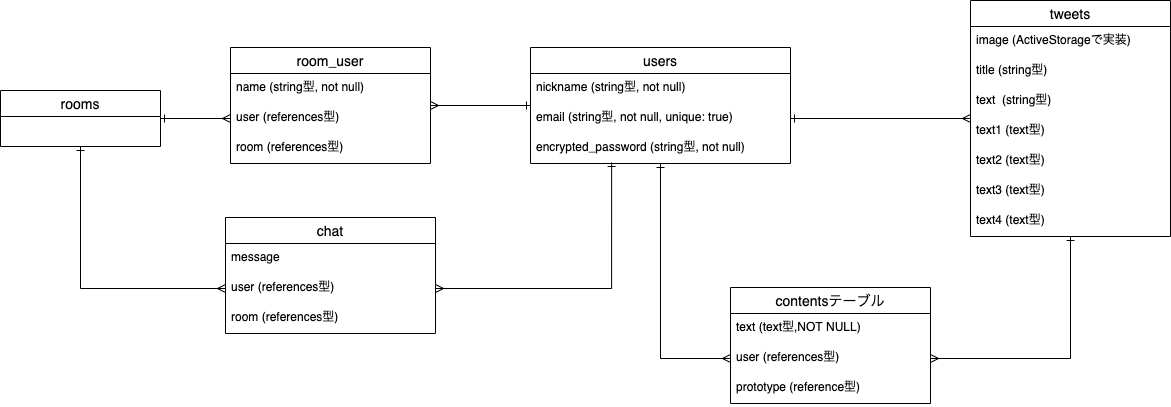

The diagram above was exported from draw.io. Its source (the exported page's mxGraphModel, read from the mxfile embedded in the PNG):
<mxGraphModel dx="1716" dy="552" grid="1" gridSize="10" guides="1" tooltips="1" connect="1" arrows="1" fold="1" page="1" pageScale="1" pageWidth="850" pageHeight="1100" math="0" shadow="0">
  <root>
    <mxCell id="0" />
    <mxCell id="1" parent="0" />
    <mxCell id="2" value="users" style="swimlane;fontStyle=0;childLayout=stackLayout;horizontal=1;startSize=26;horizontalStack=0;resizeParent=1;resizeParentMax=0;resizeLast=0;collapsible=1;marginBottom=0;align=center;fontSize=14;" parent="1" vertex="1">
      <mxGeometry x="120" y="170" width="260" height="116" as="geometry" />
    </mxCell>
    <mxCell id="5" value="nickname (string型, not null)" style="text;strokeColor=none;fillColor=none;spacingLeft=4;spacingRight=4;overflow=hidden;rotatable=0;points=[[0,0.5],[1,0.5]];portConstraint=eastwest;fontSize=12;" parent="2" vertex="1">
      <mxGeometry y="26" width="260" height="30" as="geometry" />
    </mxCell>
    <mxCell id="3" value="email (string型, not null, unique: true)" style="text;strokeColor=none;fillColor=none;spacingLeft=4;spacingRight=4;overflow=hidden;rotatable=0;points=[[0,0.5],[1,0.5]];portConstraint=eastwest;fontSize=12;" parent="2" vertex="1">
      <mxGeometry y="56" width="260" height="30" as="geometry" />
    </mxCell>
    <mxCell id="4" value="encrypted_password (string型, not null)" style="text;strokeColor=none;fillColor=none;spacingLeft=4;spacingRight=4;overflow=hidden;rotatable=0;points=[[0,0.5],[1,0.5]];portConstraint=eastwest;fontSize=12;" parent="2" vertex="1">
      <mxGeometry y="86" width="260" height="30" as="geometry" />
    </mxCell>
    <mxCell id="6" value="tweets" style="swimlane;fontStyle=0;childLayout=stackLayout;horizontal=1;startSize=26;horizontalStack=0;resizeParent=1;resizeParentMax=0;resizeLast=0;collapsible=1;marginBottom=0;align=center;fontSize=14;" parent="1" vertex="1">
      <mxGeometry x="560" y="123" width="200" height="236" as="geometry" />
    </mxCell>
    <mxCell id="10" value="image (ActiveStorageで実装)&#10;" style="text;strokeColor=none;fillColor=none;spacingLeft=4;spacingRight=4;overflow=hidden;rotatable=0;points=[[0,0.5],[1,0.5]];portConstraint=eastwest;fontSize=12;" parent="6" vertex="1">
      <mxGeometry y="26" width="200" height="30" as="geometry" />
    </mxCell>
    <mxCell id="7" value="title (string型)&#10;" style="text;strokeColor=none;fillColor=none;spacingLeft=4;spacingRight=4;overflow=hidden;rotatable=0;points=[[0,0.5],[1,0.5]];portConstraint=eastwest;fontSize=12;" parent="6" vertex="1">
      <mxGeometry y="56" width="200" height="30" as="geometry" />
    </mxCell>
    <mxCell id="8" value="text  (string型)&#10;" style="text;strokeColor=none;fillColor=none;spacingLeft=4;spacingRight=4;overflow=hidden;rotatable=0;points=[[0,0.5],[1,0.5]];portConstraint=eastwest;fontSize=12;" parent="6" vertex="1">
      <mxGeometry y="86" width="200" height="30" as="geometry" />
    </mxCell>
    <mxCell id="9" value="text1 (text型)" style="text;strokeColor=none;fillColor=none;spacingLeft=4;spacingRight=4;overflow=hidden;rotatable=0;points=[[0,0.5],[1,0.5]];portConstraint=eastwest;fontSize=12;" parent="6" vertex="1">
      <mxGeometry y="116" width="200" height="30" as="geometry" />
    </mxCell>
    <mxCell id="48" value="text2 (text型)" style="text;strokeColor=none;fillColor=none;spacingLeft=4;spacingRight=4;overflow=hidden;rotatable=0;points=[[0,0.5],[1,0.5]];portConstraint=eastwest;fontSize=12;" vertex="1" parent="6">
      <mxGeometry y="146" width="200" height="30" as="geometry" />
    </mxCell>
    <mxCell id="49" value="text3 (text型)" style="text;strokeColor=none;fillColor=none;spacingLeft=4;spacingRight=4;overflow=hidden;rotatable=0;points=[[0,0.5],[1,0.5]];portConstraint=eastwest;fontSize=12;" vertex="1" parent="6">
      <mxGeometry y="176" width="200" height="30" as="geometry" />
    </mxCell>
    <mxCell id="50" value="text4 (text型)" style="text;strokeColor=none;fillColor=none;spacingLeft=4;spacingRight=4;overflow=hidden;rotatable=0;points=[[0,0.5],[1,0.5]];portConstraint=eastwest;fontSize=12;" vertex="1" parent="6">
      <mxGeometry y="206" width="200" height="30" as="geometry" />
    </mxCell>
    <mxCell id="13" style="edgeStyle=orthogonalEdgeStyle;rounded=0;orthogonalLoop=1;jettySize=auto;html=1;exitX=1;exitY=0.5;exitDx=0;exitDy=0;endArrow=ERmany;endFill=0;startArrow=ERone;startFill=0;" parent="1" source="3" target="6" edge="1">
      <mxGeometry relative="1" as="geometry" />
    </mxCell>
    <mxCell id="18" value="contentsテーブル" style="swimlane;fontStyle=0;childLayout=stackLayout;horizontal=1;startSize=26;horizontalStack=0;resizeParent=1;resizeParentMax=0;resizeLast=0;collapsible=1;marginBottom=0;align=center;fontSize=14;" parent="1" vertex="1">
      <mxGeometry x="320" y="410" width="200" height="116" as="geometry">
        <mxRectangle x="300" y="360" width="140" height="26" as="alternateBounds" />
      </mxGeometry>
    </mxCell>
    <mxCell id="19" value="text (text型,NOT NULL)" style="text;strokeColor=none;fillColor=none;spacingLeft=4;spacingRight=4;overflow=hidden;rotatable=0;points=[[0,0.5],[1,0.5]];portConstraint=eastwest;fontSize=12;" parent="18" vertex="1">
      <mxGeometry y="26" width="200" height="30" as="geometry" />
    </mxCell>
    <mxCell id="20" value="user (references型)" style="text;strokeColor=none;fillColor=none;spacingLeft=4;spacingRight=4;overflow=hidden;rotatable=0;points=[[0,0.5],[1,0.5]];portConstraint=eastwest;fontSize=12;" parent="18" vertex="1">
      <mxGeometry y="56" width="200" height="30" as="geometry" />
    </mxCell>
    <mxCell id="21" value="prototype (reference型)" style="text;strokeColor=none;fillColor=none;spacingLeft=4;spacingRight=4;overflow=hidden;rotatable=0;points=[[0,0.5],[1,0.5]];portConstraint=eastwest;fontSize=12;" parent="18" vertex="1">
      <mxGeometry y="86" width="200" height="30" as="geometry" />
    </mxCell>
    <mxCell id="23" style="edgeStyle=orthogonalEdgeStyle;rounded=0;orthogonalLoop=1;jettySize=auto;html=1;exitX=0;exitY=0.5;exitDx=0;exitDy=0;startArrow=ERmany;startFill=0;endArrow=ERone;endFill=0;" parent="1" source="20" target="2" edge="1">
      <mxGeometry relative="1" as="geometry" />
    </mxCell>
    <mxCell id="24" style="edgeStyle=orthogonalEdgeStyle;rounded=0;orthogonalLoop=1;jettySize=auto;html=1;exitX=1;exitY=0.5;exitDx=0;exitDy=0;startArrow=ERmany;startFill=0;endArrow=ERone;endFill=0;" parent="1" source="20" target="6" edge="1">
      <mxGeometry relative="1" as="geometry" />
    </mxCell>
    <mxCell id="25" value="room_user" style="swimlane;fontStyle=0;childLayout=stackLayout;horizontal=1;startSize=26;horizontalStack=0;resizeParent=1;resizeParentMax=0;resizeLast=0;collapsible=1;marginBottom=0;align=center;fontSize=14;" parent="1" vertex="1">
      <mxGeometry x="-180" y="170" width="200" height="116" as="geometry" />
    </mxCell>
    <mxCell id="47" value="name (string型, not null)" style="text;strokeColor=none;fillColor=none;spacingLeft=4;spacingRight=4;overflow=hidden;rotatable=0;points=[[0,0.5],[1,0.5]];portConstraint=eastwest;fontSize=12;" vertex="1" parent="25">
      <mxGeometry y="26" width="200" height="30" as="geometry" />
    </mxCell>
    <mxCell id="26" value="user (references型)" style="text;strokeColor=none;fillColor=none;spacingLeft=4;spacingRight=4;overflow=hidden;rotatable=0;points=[[0,0.5],[1,0.5]];portConstraint=eastwest;fontSize=12;" parent="25" vertex="1">
      <mxGeometry y="56" width="200" height="30" as="geometry" />
    </mxCell>
    <mxCell id="27" value="room (references型)" style="text;strokeColor=none;fillColor=none;spacingLeft=4;spacingRight=4;overflow=hidden;rotatable=0;points=[[0,0.5],[1,0.5]];portConstraint=eastwest;fontSize=12;" parent="25" vertex="1">
      <mxGeometry y="86" width="200" height="30" as="geometry" />
    </mxCell>
    <mxCell id="29" value="rooms" style="swimlane;fontStyle=0;childLayout=stackLayout;horizontal=1;startSize=26;horizontalStack=0;resizeParent=1;resizeParentMax=0;resizeLast=0;collapsible=1;marginBottom=0;align=center;fontSize=14;" parent="1" vertex="1">
      <mxGeometry x="-410" y="213" width="160" height="56" as="geometry" />
    </mxCell>
    <mxCell id="34" value="chat" style="swimlane;fontStyle=0;childLayout=stackLayout;horizontal=1;startSize=26;horizontalStack=0;resizeParent=1;resizeParentMax=0;resizeLast=0;collapsible=1;marginBottom=0;align=center;fontSize=14;" parent="1" vertex="1">
      <mxGeometry x="-185" y="340" width="210" height="116" as="geometry" />
    </mxCell>
    <mxCell id="35" value="message" style="text;strokeColor=none;fillColor=none;spacingLeft=4;spacingRight=4;overflow=hidden;rotatable=0;points=[[0,0.5],[1,0.5]];portConstraint=eastwest;fontSize=12;" parent="34" vertex="1">
      <mxGeometry y="26" width="210" height="30" as="geometry" />
    </mxCell>
    <mxCell id="36" value="user (references型)" style="text;strokeColor=none;fillColor=none;spacingLeft=4;spacingRight=4;overflow=hidden;rotatable=0;points=[[0,0.5],[1,0.5]];portConstraint=eastwest;fontSize=12;" parent="34" vertex="1">
      <mxGeometry y="56" width="210" height="30" as="geometry" />
    </mxCell>
    <mxCell id="37" value="room (references型)" style="text;strokeColor=none;fillColor=none;spacingLeft=4;spacingRight=4;overflow=hidden;rotatable=0;points=[[0,0.5],[1,0.5]];portConstraint=eastwest;fontSize=12;" parent="34" vertex="1">
      <mxGeometry y="86" width="210" height="30" as="geometry" />
    </mxCell>
    <mxCell id="38" style="edgeStyle=orthogonalEdgeStyle;rounded=0;orthogonalLoop=1;jettySize=auto;html=1;exitX=1;exitY=0.5;exitDx=0;exitDy=0;entryX=0.312;entryY=0.967;entryDx=0;entryDy=0;entryPerimeter=0;startArrow=ERmany;startFill=0;endArrow=ERone;endFill=0;" parent="1" source="36" target="4" edge="1">
      <mxGeometry relative="1" as="geometry" />
    </mxCell>
    <mxCell id="39" style="edgeStyle=orthogonalEdgeStyle;rounded=0;orthogonalLoop=1;jettySize=auto;html=1;exitX=0;exitY=0.5;exitDx=0;exitDy=0;startArrow=ERmany;startFill=0;endArrow=ERone;endFill=0;" parent="1" source="36" target="29" edge="1">
      <mxGeometry relative="1" as="geometry" />
    </mxCell>
    <mxCell id="40" style="edgeStyle=orthogonalEdgeStyle;rounded=0;orthogonalLoop=1;jettySize=auto;html=1;startArrow=ERone;startFill=0;endArrow=ERmany;endFill=0;entryX=0;entryY=0.5;entryDx=0;entryDy=0;" parent="1" source="29" target="26" edge="1">
      <mxGeometry relative="1" as="geometry">
        <mxPoint x="-240" y="211" as="sourcePoint" />
      </mxGeometry>
    </mxCell>
    <mxCell id="41" style="edgeStyle=orthogonalEdgeStyle;rounded=0;orthogonalLoop=1;jettySize=auto;html=1;startArrow=ERmany;startFill=0;endArrow=ERone;endFill=0;" parent="1" target="2" edge="1">
      <mxGeometry relative="1" as="geometry">
        <mxPoint x="20" y="228" as="sourcePoint" />
      </mxGeometry>
    </mxCell>
  </root>
</mxGraphModel>